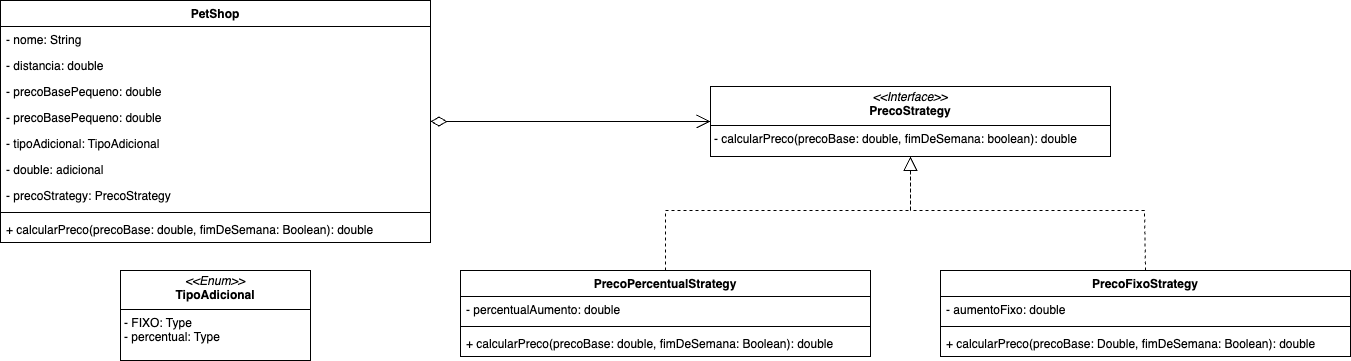

The diagram above was exported from draw.io. Its source (the exported page's mxGraphModel, read from the mxfile embedded in the PNG):
<mxGraphModel dx="1672" dy="1074" grid="1" gridSize="10" guides="1" tooltips="1" connect="1" arrows="1" fold="1" page="1" pageScale="1" pageWidth="827" pageHeight="1169" math="0" shadow="0">
  <root>
    <mxCell id="WIyWlLk6GJQsqaUBKTNV-0" />
    <mxCell id="WIyWlLk6GJQsqaUBKTNV-1" parent="WIyWlLk6GJQsqaUBKTNV-0" />
    <mxCell id="bATAKiiqH55IF6qV1KtN-7" value="&lt;p style=&quot;margin:0px;margin-top:4px;text-align:center;&quot;&gt;&lt;i&gt;&amp;lt;&amp;lt;Interface&amp;gt;&amp;gt;&lt;/i&gt;&lt;br&gt;&lt;b&gt;PrecoStrategy&lt;/b&gt;&lt;/p&gt;&lt;hr size=&quot;1&quot; style=&quot;border-style:solid;&quot;&gt;&lt;p style=&quot;margin:0px;margin-left:4px;&quot;&gt;- calcularPreco(precoBase: double, fimDeSemana: boolean): double&lt;br&gt;&lt;/p&gt;" style="verticalAlign=top;align=left;overflow=fill;html=1;whiteSpace=wrap;" parent="WIyWlLk6GJQsqaUBKTNV-1" vertex="1">
      <mxGeometry x="790" y="166" width="400" height="70" as="geometry" />
    </mxCell>
    <mxCell id="bATAKiiqH55IF6qV1KtN-13" value="PrecoPercentualStrategy" style="swimlane;fontStyle=1;align=center;verticalAlign=top;childLayout=stackLayout;horizontal=1;startSize=26;horizontalStack=0;resizeParent=1;resizeParentMax=0;resizeLast=0;collapsible=1;marginBottom=0;whiteSpace=wrap;html=1;" parent="WIyWlLk6GJQsqaUBKTNV-1" vertex="1">
      <mxGeometry x="540" y="350" width="410" height="86" as="geometry" />
    </mxCell>
    <mxCell id="bATAKiiqH55IF6qV1KtN-14" value="&lt;span class=&quot;hljs-keyword&quot;&gt;-&lt;/span&gt;&amp;nbsp;percentualAumento: double" style="text;strokeColor=none;fillColor=none;align=left;verticalAlign=top;spacingLeft=4;spacingRight=4;overflow=hidden;rotatable=0;points=[[0,0.5],[1,0.5]];portConstraint=eastwest;whiteSpace=wrap;html=1;" parent="bATAKiiqH55IF6qV1KtN-13" vertex="1">
      <mxGeometry y="26" width="410" height="26" as="geometry" />
    </mxCell>
    <mxCell id="bATAKiiqH55IF6qV1KtN-15" value="" style="line;strokeWidth=1;fillColor=none;align=left;verticalAlign=middle;spacingTop=-1;spacingLeft=3;spacingRight=3;rotatable=0;labelPosition=right;points=[];portConstraint=eastwest;strokeColor=inherit;" parent="bATAKiiqH55IF6qV1KtN-13" vertex="1">
      <mxGeometry y="52" width="410" height="8" as="geometry" />
    </mxCell>
    <mxCell id="bATAKiiqH55IF6qV1KtN-16" value="+ calcularPreco(precoBase: double, fimDeSemana: Boolean): double" style="text;strokeColor=none;fillColor=none;align=left;verticalAlign=top;spacingLeft=4;spacingRight=4;overflow=hidden;rotatable=0;points=[[0,0.5],[1,0.5]];portConstraint=eastwest;whiteSpace=wrap;html=1;" parent="bATAKiiqH55IF6qV1KtN-13" vertex="1">
      <mxGeometry y="60" width="410" height="26" as="geometry" />
    </mxCell>
    <mxCell id="bATAKiiqH55IF6qV1KtN-17" value="PrecoFixoStrategy" style="swimlane;fontStyle=1;align=center;verticalAlign=top;childLayout=stackLayout;horizontal=1;startSize=26;horizontalStack=0;resizeParent=1;resizeParentMax=0;resizeLast=0;collapsible=1;marginBottom=0;whiteSpace=wrap;html=1;" parent="WIyWlLk6GJQsqaUBKTNV-1" vertex="1">
      <mxGeometry x="1020" y="350" width="410" height="86" as="geometry" />
    </mxCell>
    <mxCell id="bATAKiiqH55IF6qV1KtN-18" value="&lt;span class=&quot;hljs-keyword&quot;&gt;-&lt;/span&gt;&amp;nbsp;aumentoFixo: double" style="text;strokeColor=none;fillColor=none;align=left;verticalAlign=top;spacingLeft=4;spacingRight=4;overflow=hidden;rotatable=0;points=[[0,0.5],[1,0.5]];portConstraint=eastwest;whiteSpace=wrap;html=1;" parent="bATAKiiqH55IF6qV1KtN-17" vertex="1">
      <mxGeometry y="26" width="410" height="26" as="geometry" />
    </mxCell>
    <mxCell id="bATAKiiqH55IF6qV1KtN-19" value="" style="line;strokeWidth=1;fillColor=none;align=left;verticalAlign=middle;spacingTop=-1;spacingLeft=3;spacingRight=3;rotatable=0;labelPosition=right;points=[];portConstraint=eastwest;strokeColor=inherit;" parent="bATAKiiqH55IF6qV1KtN-17" vertex="1">
      <mxGeometry y="52" width="410" height="8" as="geometry" />
    </mxCell>
    <mxCell id="bATAKiiqH55IF6qV1KtN-20" value="+ calcularPreco(precoBase: Double, fimDeSemana: Boolean): double" style="text;strokeColor=none;fillColor=none;align=left;verticalAlign=top;spacingLeft=4;spacingRight=4;overflow=hidden;rotatable=0;points=[[0,0.5],[1,0.5]];portConstraint=eastwest;whiteSpace=wrap;html=1;" parent="bATAKiiqH55IF6qV1KtN-17" vertex="1">
      <mxGeometry y="60" width="410" height="26" as="geometry" />
    </mxCell>
    <mxCell id="bATAKiiqH55IF6qV1KtN-23" value="" style="endArrow=block;dashed=1;endFill=0;endSize=12;html=1;rounded=0;exitX=0.5;exitY=0;exitDx=0;exitDy=0;entryX=0.5;entryY=1;entryDx=0;entryDy=0;" parent="WIyWlLk6GJQsqaUBKTNV-1" source="bATAKiiqH55IF6qV1KtN-13" target="bATAKiiqH55IF6qV1KtN-7" edge="1">
      <mxGeometry width="160" relative="1" as="geometry">
        <mxPoint x="880" y="320" as="sourcePoint" />
        <mxPoint x="1040" y="320" as="targetPoint" />
        <Array as="points">
          <mxPoint x="745" y="290" />
          <mxPoint x="990" y="290" />
        </Array>
      </mxGeometry>
    </mxCell>
    <mxCell id="bATAKiiqH55IF6qV1KtN-24" value="" style="endArrow=block;dashed=1;endFill=0;endSize=12;html=1;rounded=0;entryX=0.5;entryY=1;entryDx=0;entryDy=0;exitX=0.5;exitY=0;exitDx=0;exitDy=0;" parent="WIyWlLk6GJQsqaUBKTNV-1" source="bATAKiiqH55IF6qV1KtN-17" target="bATAKiiqH55IF6qV1KtN-7" edge="1">
      <mxGeometry width="160" relative="1" as="geometry">
        <mxPoint x="1224" y="300" as="sourcePoint" />
        <mxPoint x="950" y="220" as="targetPoint" />
        <Array as="points">
          <mxPoint x="1224" y="290" />
          <mxPoint x="990" y="290" />
        </Array>
      </mxGeometry>
    </mxCell>
    <mxCell id="bATAKiiqH55IF6qV1KtN-34" value="PetShop" style="swimlane;fontStyle=1;align=center;verticalAlign=top;childLayout=stackLayout;horizontal=1;startSize=26;horizontalStack=0;resizeParent=1;resizeParentMax=0;resizeLast=0;collapsible=1;marginBottom=0;whiteSpace=wrap;html=1;" parent="WIyWlLk6GJQsqaUBKTNV-1" vertex="1">
      <mxGeometry x="80" y="80" width="430" height="242" as="geometry" />
    </mxCell>
    <mxCell id="bATAKiiqH55IF6qV1KtN-38" value="- nome: String" style="text;strokeColor=none;fillColor=none;align=left;verticalAlign=top;spacingLeft=4;spacingRight=4;overflow=hidden;rotatable=0;points=[[0,0.5],[1,0.5]];portConstraint=eastwest;whiteSpace=wrap;html=1;" parent="bATAKiiqH55IF6qV1KtN-34" vertex="1">
      <mxGeometry y="26" width="430" height="26" as="geometry" />
    </mxCell>
    <mxCell id="bATAKiiqH55IF6qV1KtN-31" value="- distancia: double" style="text;strokeColor=none;fillColor=none;align=left;verticalAlign=top;spacingLeft=4;spacingRight=4;overflow=hidden;rotatable=0;points=[[0,0.5],[1,0.5]];portConstraint=eastwest;whiteSpace=wrap;html=1;" parent="bATAKiiqH55IF6qV1KtN-34" vertex="1">
      <mxGeometry y="52" width="430" height="26" as="geometry" />
    </mxCell>
    <mxCell id="bATAKiiqH55IF6qV1KtN-32" value="- precoBasePequeno: double" style="text;strokeColor=none;fillColor=none;align=left;verticalAlign=top;spacingLeft=4;spacingRight=4;overflow=hidden;rotatable=0;points=[[0,0.5],[1,0.5]];portConstraint=eastwest;whiteSpace=wrap;html=1;" parent="bATAKiiqH55IF6qV1KtN-34" vertex="1">
      <mxGeometry y="78" width="430" height="26" as="geometry" />
    </mxCell>
    <mxCell id="bATAKiiqH55IF6qV1KtN-33" value="- precoBasePequeno: double" style="text;strokeColor=none;fillColor=none;align=left;verticalAlign=top;spacingLeft=4;spacingRight=4;overflow=hidden;rotatable=0;points=[[0,0.5],[1,0.5]];portConstraint=eastwest;whiteSpace=wrap;html=1;" parent="bATAKiiqH55IF6qV1KtN-34" vertex="1">
      <mxGeometry y="104" width="430" height="26" as="geometry" />
    </mxCell>
    <mxCell id="IbxcqGpfjKuBi41O92Yb-1" value="- tipoAdicional: TipoAdicional" style="text;strokeColor=none;fillColor=none;align=left;verticalAlign=top;spacingLeft=4;spacingRight=4;overflow=hidden;rotatable=0;points=[[0,0.5],[1,0.5]];portConstraint=eastwest;whiteSpace=wrap;html=1;" vertex="1" parent="bATAKiiqH55IF6qV1KtN-34">
      <mxGeometry y="130" width="430" height="26" as="geometry" />
    </mxCell>
    <mxCell id="IbxcqGpfjKuBi41O92Yb-3" value="- double: adicional" style="text;strokeColor=none;fillColor=none;align=left;verticalAlign=top;spacingLeft=4;spacingRight=4;overflow=hidden;rotatable=0;points=[[0,0.5],[1,0.5]];portConstraint=eastwest;whiteSpace=wrap;html=1;" vertex="1" parent="bATAKiiqH55IF6qV1KtN-34">
      <mxGeometry y="156" width="430" height="26" as="geometry" />
    </mxCell>
    <mxCell id="IbxcqGpfjKuBi41O92Yb-2" value="- precoStrategy: PrecoStrategy" style="text;strokeColor=none;fillColor=none;align=left;verticalAlign=top;spacingLeft=4;spacingRight=4;overflow=hidden;rotatable=0;points=[[0,0.5],[1,0.5]];portConstraint=eastwest;whiteSpace=wrap;html=1;" vertex="1" parent="bATAKiiqH55IF6qV1KtN-34">
      <mxGeometry y="182" width="430" height="26" as="geometry" />
    </mxCell>
    <mxCell id="bATAKiiqH55IF6qV1KtN-36" value="" style="line;strokeWidth=1;fillColor=none;align=left;verticalAlign=middle;spacingTop=-1;spacingLeft=3;spacingRight=3;rotatable=0;labelPosition=right;points=[];portConstraint=eastwest;strokeColor=inherit;" parent="bATAKiiqH55IF6qV1KtN-34" vertex="1">
      <mxGeometry y="208" width="430" height="8" as="geometry" />
    </mxCell>
    <mxCell id="bATAKiiqH55IF6qV1KtN-37" value="+ calcularPreco(precoBase: double, fimDeSemana: Boolean): double" style="text;strokeColor=none;fillColor=none;align=left;verticalAlign=top;spacingLeft=4;spacingRight=4;overflow=hidden;rotatable=0;points=[[0,0.5],[1,0.5]];portConstraint=eastwest;whiteSpace=wrap;html=1;" parent="bATAKiiqH55IF6qV1KtN-34" vertex="1">
      <mxGeometry y="216" width="430" height="26" as="geometry" />
    </mxCell>
    <mxCell id="bATAKiiqH55IF6qV1KtN-48" value="" style="endArrow=open;html=1;endSize=12;startArrow=diamondThin;startSize=14;startFill=0;edgeStyle=orthogonalEdgeStyle;align=left;verticalAlign=bottom;rounded=0;" parent="WIyWlLk6GJQsqaUBKTNV-1" source="bATAKiiqH55IF6qV1KtN-34" target="bATAKiiqH55IF6qV1KtN-7" edge="1">
      <mxGeometry x="-1" y="3" relative="1" as="geometry">
        <mxPoint x="650" y="70" as="sourcePoint" />
        <mxPoint x="760" y="370" as="targetPoint" />
        <Array as="points" />
      </mxGeometry>
    </mxCell>
    <mxCell id="IbxcqGpfjKuBi41O92Yb-4" value="&lt;p style=&quot;margin:0px;margin-top:4px;text-align:center;&quot;&gt;&lt;i&gt;&amp;lt;&amp;lt;Enum&amp;gt;&amp;gt;&lt;/i&gt;&lt;br&gt;&lt;b&gt;TipoAdicional&lt;/b&gt;&lt;/p&gt;&lt;hr size=&quot;1&quot; style=&quot;border-style:solid;&quot;&gt;&lt;p style=&quot;margin:0px;margin-left:4px;&quot;&gt;- FIXO: Type&lt;br&gt;- percentual: Type&lt;/p&gt;" style="verticalAlign=top;align=left;overflow=fill;html=1;whiteSpace=wrap;" vertex="1" parent="WIyWlLk6GJQsqaUBKTNV-1">
      <mxGeometry x="200" y="350" width="190" height="90" as="geometry" />
    </mxCell>
  </root>
</mxGraphModel>